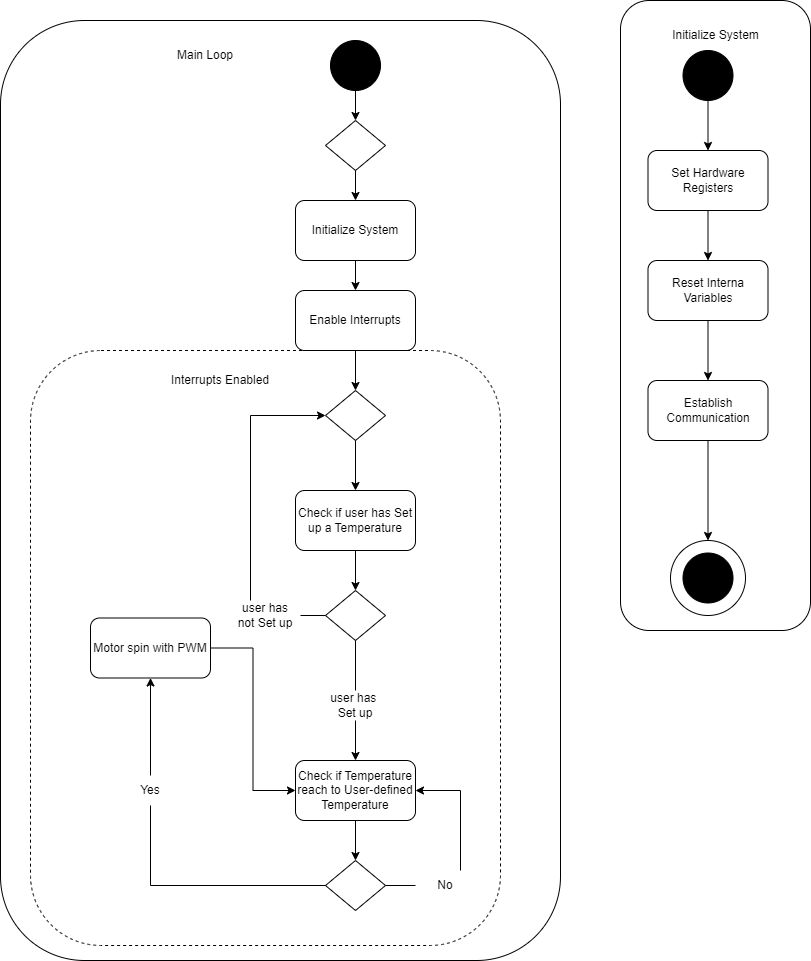

The diagram above was exported from draw.io. Its source (the exported page's mxGraphModel, read from the mxfile embedded in the PNG):
<mxGraphModel dx="1434" dy="732" grid="1" gridSize="10" guides="1" tooltips="1" connect="1" arrows="1" fold="1" page="1" pageScale="1" pageWidth="850" pageHeight="1100" math="0" shadow="0">
  <root>
    <mxCell id="0" />
    <mxCell id="1" parent="0" />
    <mxCell id="aDM5pnyQMB4RwAWebewc-2" value="" style="rounded=1;whiteSpace=wrap;html=1;fillColor=none;" parent="1" vertex="1">
      <mxGeometry x="650" y="90" width="190" height="630" as="geometry" />
    </mxCell>
    <mxCell id="aDM5pnyQMB4RwAWebewc-3" value="Initialize System" style="text;strokeColor=none;align=center;fillColor=none;html=1;verticalAlign=middle;whiteSpace=wrap;rounded=0;" parent="1" vertex="1">
      <mxGeometry x="692.5" y="110" width="105" height="30" as="geometry" />
    </mxCell>
    <mxCell id="aDM5pnyQMB4RwAWebewc-7" value="" style="edgeStyle=orthogonalEdgeStyle;rounded=0;orthogonalLoop=1;jettySize=auto;html=1;" parent="1" source="aDM5pnyQMB4RwAWebewc-4" target="aDM5pnyQMB4RwAWebewc-6" edge="1">
      <mxGeometry relative="1" as="geometry" />
    </mxCell>
    <mxCell id="aDM5pnyQMB4RwAWebewc-4" value="" style="ellipse;whiteSpace=wrap;html=1;aspect=fixed;fillColor=#000000;" parent="1" vertex="1">
      <mxGeometry x="712.5" y="140" width="50" height="50" as="geometry" />
    </mxCell>
    <mxCell id="aDM5pnyQMB4RwAWebewc-15" value="" style="edgeStyle=orthogonalEdgeStyle;rounded=0;orthogonalLoop=1;jettySize=auto;html=1;" parent="1" source="aDM5pnyQMB4RwAWebewc-6" target="aDM5pnyQMB4RwAWebewc-8" edge="1">
      <mxGeometry relative="1" as="geometry" />
    </mxCell>
    <mxCell id="aDM5pnyQMB4RwAWebewc-6" value="Set Hardware Registers" style="rounded=1;whiteSpace=wrap;html=1;fillColor=none;" parent="1" vertex="1">
      <mxGeometry x="677.5" y="240" width="120" height="60" as="geometry" />
    </mxCell>
    <mxCell id="aDM5pnyQMB4RwAWebewc-11" value="" style="edgeStyle=orthogonalEdgeStyle;rounded=0;orthogonalLoop=1;jettySize=auto;html=1;" parent="1" source="aDM5pnyQMB4RwAWebewc-8" target="aDM5pnyQMB4RwAWebewc-9" edge="1">
      <mxGeometry relative="1" as="geometry" />
    </mxCell>
    <mxCell id="aDM5pnyQMB4RwAWebewc-8" value="Reset Interna Variables" style="rounded=1;whiteSpace=wrap;html=1;fillColor=none;" parent="1" vertex="1">
      <mxGeometry x="677.5" y="350" width="120" height="60" as="geometry" />
    </mxCell>
    <mxCell id="aDM5pnyQMB4RwAWebewc-14" value="" style="edgeStyle=orthogonalEdgeStyle;rounded=0;orthogonalLoop=1;jettySize=auto;html=1;" parent="1" source="aDM5pnyQMB4RwAWebewc-9" target="aDM5pnyQMB4RwAWebewc-13" edge="1">
      <mxGeometry relative="1" as="geometry" />
    </mxCell>
    <mxCell id="aDM5pnyQMB4RwAWebewc-9" value="Establish&lt;br&gt;Communication" style="rounded=1;whiteSpace=wrap;html=1;fillColor=none;" parent="1" vertex="1">
      <mxGeometry x="677.5" y="470" width="120" height="60" as="geometry" />
    </mxCell>
    <mxCell id="aDM5pnyQMB4RwAWebewc-12" value="" style="ellipse;whiteSpace=wrap;html=1;aspect=fixed;fillColor=#000000;" parent="1" vertex="1">
      <mxGeometry x="712.5" y="642.5" width="50" height="50" as="geometry" />
    </mxCell>
    <mxCell id="aDM5pnyQMB4RwAWebewc-13" value="" style="ellipse;whiteSpace=wrap;html=1;aspect=fixed;fillColor=none;" parent="1" vertex="1">
      <mxGeometry x="700" y="630" width="75" height="75" as="geometry" />
    </mxCell>
    <mxCell id="aDM5pnyQMB4RwAWebewc-17" value="" style="rounded=1;whiteSpace=wrap;html=1;fillColor=none;" parent="1" vertex="1">
      <mxGeometry x="30" y="110" width="560" height="940" as="geometry" />
    </mxCell>
    <mxCell id="aDM5pnyQMB4RwAWebewc-18" value="Main Loop" style="text;strokeColor=none;align=center;fillColor=none;html=1;verticalAlign=middle;whiteSpace=wrap;rounded=0;" parent="1" vertex="1">
      <mxGeometry x="205" y="130" width="60" height="30" as="geometry" />
    </mxCell>
    <mxCell id="aDM5pnyQMB4RwAWebewc-22" value="" style="edgeStyle=orthogonalEdgeStyle;rounded=0;orthogonalLoop=1;jettySize=auto;html=1;" parent="1" source="aDM5pnyQMB4RwAWebewc-19" target="aDM5pnyQMB4RwAWebewc-20" edge="1">
      <mxGeometry relative="1" as="geometry" />
    </mxCell>
    <mxCell id="aDM5pnyQMB4RwAWebewc-19" value="" style="ellipse;whiteSpace=wrap;html=1;aspect=fixed;fillColor=#000000;" parent="1" vertex="1">
      <mxGeometry x="360" y="130" width="50" height="50" as="geometry" />
    </mxCell>
    <mxCell id="aDM5pnyQMB4RwAWebewc-24" value="" style="edgeStyle=orthogonalEdgeStyle;rounded=0;orthogonalLoop=1;jettySize=auto;html=1;" parent="1" source="aDM5pnyQMB4RwAWebewc-20" target="aDM5pnyQMB4RwAWebewc-23" edge="1">
      <mxGeometry relative="1" as="geometry" />
    </mxCell>
    <mxCell id="aDM5pnyQMB4RwAWebewc-20" value="" style="rhombus;whiteSpace=wrap;html=1;fillColor=none;" parent="1" vertex="1">
      <mxGeometry x="355" y="210" width="60" height="50" as="geometry" />
    </mxCell>
    <mxCell id="aDM5pnyQMB4RwAWebewc-26" value="" style="edgeStyle=orthogonalEdgeStyle;rounded=0;orthogonalLoop=1;jettySize=auto;html=1;" parent="1" source="aDM5pnyQMB4RwAWebewc-23" target="aDM5pnyQMB4RwAWebewc-25" edge="1">
      <mxGeometry relative="1" as="geometry" />
    </mxCell>
    <mxCell id="aDM5pnyQMB4RwAWebewc-23" value="Initialize System" style="rounded=1;whiteSpace=wrap;html=1;fillColor=none;" parent="1" vertex="1">
      <mxGeometry x="325" y="290" width="120" height="60" as="geometry" />
    </mxCell>
    <mxCell id="aDM5pnyQMB4RwAWebewc-29" value="" style="edgeStyle=orthogonalEdgeStyle;rounded=0;orthogonalLoop=1;jettySize=auto;html=1;" parent="1" source="aDM5pnyQMB4RwAWebewc-25" target="aDM5pnyQMB4RwAWebewc-27" edge="1">
      <mxGeometry relative="1" as="geometry" />
    </mxCell>
    <mxCell id="aDM5pnyQMB4RwAWebewc-25" value="Enable Interrupts" style="rounded=1;whiteSpace=wrap;html=1;fillColor=none;" parent="1" vertex="1">
      <mxGeometry x="325" y="380" width="120" height="60" as="geometry" />
    </mxCell>
    <mxCell id="aDM5pnyQMB4RwAWebewc-34" value="" style="edgeStyle=orthogonalEdgeStyle;rounded=0;orthogonalLoop=1;jettySize=auto;html=1;" parent="1" source="aDM5pnyQMB4RwAWebewc-27" target="aDM5pnyQMB4RwAWebewc-32" edge="1">
      <mxGeometry relative="1" as="geometry" />
    </mxCell>
    <mxCell id="aDM5pnyQMB4RwAWebewc-27" value="" style="rhombus;whiteSpace=wrap;html=1;fillColor=none;" parent="1" vertex="1">
      <mxGeometry x="355" y="480" width="60" height="50" as="geometry" />
    </mxCell>
    <mxCell id="aDM5pnyQMB4RwAWebewc-30" value="" style="rounded=1;whiteSpace=wrap;html=1;fillColor=none;dashed=1;" parent="1" vertex="1">
      <mxGeometry x="60" y="440" width="470" height="595" as="geometry" />
    </mxCell>
    <mxCell id="aDM5pnyQMB4RwAWebewc-31" value="Interrupts Enabled" style="text;strokeColor=none;align=center;fillColor=none;html=1;verticalAlign=middle;whiteSpace=wrap;rounded=0;" parent="1" vertex="1">
      <mxGeometry x="190" y="455" width="120" height="30" as="geometry" />
    </mxCell>
    <mxCell id="aDM5pnyQMB4RwAWebewc-36" value="" style="edgeStyle=orthogonalEdgeStyle;rounded=0;orthogonalLoop=1;jettySize=auto;html=1;" parent="1" source="aDM5pnyQMB4RwAWebewc-32" target="aDM5pnyQMB4RwAWebewc-35" edge="1">
      <mxGeometry relative="1" as="geometry" />
    </mxCell>
    <mxCell id="aDM5pnyQMB4RwAWebewc-32" value="Check if user has Set up a Temperature" style="rounded=1;whiteSpace=wrap;html=1;fillColor=none;" parent="1" vertex="1">
      <mxGeometry x="325" y="580" width="120" height="60" as="geometry" />
    </mxCell>
    <mxCell id="aDM5pnyQMB4RwAWebewc-35" value="" style="rhombus;whiteSpace=wrap;html=1;fillColor=none;" parent="1" vertex="1">
      <mxGeometry x="355" y="680" width="60" height="50" as="geometry" />
    </mxCell>
    <mxCell id="aDM5pnyQMB4RwAWebewc-54" style="edgeStyle=orthogonalEdgeStyle;rounded=0;orthogonalLoop=1;jettySize=auto;html=1;entryX=0;entryY=0.5;entryDx=0;entryDy=0;exitX=0.25;exitY=0;exitDx=0;exitDy=0;" parent="1" source="aDM5pnyQMB4RwAWebewc-37" target="aDM5pnyQMB4RwAWebewc-27" edge="1">
      <mxGeometry relative="1" as="geometry">
        <mxPoint x="280" y="660" as="sourcePoint" />
        <Array as="points">
          <mxPoint x="280" y="505" />
        </Array>
      </mxGeometry>
    </mxCell>
    <mxCell id="aDM5pnyQMB4RwAWebewc-37" value="user has not Set up" style="text;strokeColor=none;align=center;fillColor=none;html=1;verticalAlign=middle;whiteSpace=wrap;rounded=0;" parent="1" vertex="1">
      <mxGeometry x="265" y="690" width="60" height="30" as="geometry" />
    </mxCell>
    <mxCell id="aDM5pnyQMB4RwAWebewc-39" value="" style="endArrow=none;html=1;rounded=0;exitX=0;exitY=0.5;exitDx=0;exitDy=0;" parent="1" source="aDM5pnyQMB4RwAWebewc-35" edge="1">
      <mxGeometry width="50" height="50" relative="1" as="geometry">
        <mxPoint x="490" y="790" as="sourcePoint" />
        <mxPoint x="330" y="705" as="targetPoint" />
      </mxGeometry>
    </mxCell>
    <mxCell id="aDM5pnyQMB4RwAWebewc-46" value="" style="edgeStyle=orthogonalEdgeStyle;rounded=0;orthogonalLoop=1;jettySize=auto;html=1;" parent="1" source="aDM5pnyQMB4RwAWebewc-42" target="aDM5pnyQMB4RwAWebewc-45" edge="1">
      <mxGeometry relative="1" as="geometry" />
    </mxCell>
    <mxCell id="aDM5pnyQMB4RwAWebewc-42" value="user has&amp;nbsp; Set up" style="text;strokeColor=none;align=center;fillColor=none;html=1;verticalAlign=middle;whiteSpace=wrap;rounded=0;" parent="1" vertex="1">
      <mxGeometry x="355" y="780" width="60" height="30" as="geometry" />
    </mxCell>
    <mxCell id="aDM5pnyQMB4RwAWebewc-44" value="" style="endArrow=none;html=1;rounded=0;entryX=0.5;entryY=1;entryDx=0;entryDy=0;" parent="1" source="aDM5pnyQMB4RwAWebewc-42" target="aDM5pnyQMB4RwAWebewc-35" edge="1">
      <mxGeometry width="50" height="50" relative="1" as="geometry">
        <mxPoint x="490" y="790" as="sourcePoint" />
        <mxPoint x="540" y="740" as="targetPoint" />
      </mxGeometry>
    </mxCell>
    <mxCell id="aDM5pnyQMB4RwAWebewc-52" value="" style="edgeStyle=orthogonalEdgeStyle;rounded=0;orthogonalLoop=1;jettySize=auto;html=1;" parent="1" source="aDM5pnyQMB4RwAWebewc-45" target="aDM5pnyQMB4RwAWebewc-50" edge="1">
      <mxGeometry relative="1" as="geometry" />
    </mxCell>
    <mxCell id="aDM5pnyQMB4RwAWebewc-45" value="Check if Temperature reach to User-defined Temperature" style="rounded=1;whiteSpace=wrap;html=1;fillColor=none;" parent="1" vertex="1">
      <mxGeometry x="325" y="850" width="120" height="60" as="geometry" />
    </mxCell>
    <mxCell id="7gY2F9klCc2f14ZBWzKG-2" value="" style="edgeStyle=orthogonalEdgeStyle;rounded=0;orthogonalLoop=1;jettySize=auto;html=1;" parent="1" source="aDM5pnyQMB4RwAWebewc-47" target="7gY2F9klCc2f14ZBWzKG-1" edge="1">
      <mxGeometry relative="1" as="geometry" />
    </mxCell>
    <mxCell id="aDM5pnyQMB4RwAWebewc-47" value="Yes" style="text;strokeColor=none;align=center;fillColor=none;html=1;verticalAlign=middle;whiteSpace=wrap;rounded=0;" parent="1" vertex="1">
      <mxGeometry x="150" y="865" width="60" height="30" as="geometry" />
    </mxCell>
    <mxCell id="aDM5pnyQMB4RwAWebewc-50" value="" style="rhombus;whiteSpace=wrap;html=1;fillColor=none;" parent="1" vertex="1">
      <mxGeometry x="355" y="950" width="60" height="50" as="geometry" />
    </mxCell>
    <mxCell id="aDM5pnyQMB4RwAWebewc-51" value="" style="endArrow=none;html=1;rounded=0;entryX=0;entryY=0.5;entryDx=0;entryDy=0;exitX=0.5;exitY=1;exitDx=0;exitDy=0;" parent="1" source="aDM5pnyQMB4RwAWebewc-47" target="aDM5pnyQMB4RwAWebewc-50" edge="1">
      <mxGeometry width="50" height="50" relative="1" as="geometry">
        <mxPoint x="420" y="700" as="sourcePoint" />
        <mxPoint x="470" y="650" as="targetPoint" />
        <Array as="points">
          <mxPoint x="180" y="975" />
        </Array>
      </mxGeometry>
    </mxCell>
    <mxCell id="aDM5pnyQMB4RwAWebewc-58" style="edgeStyle=orthogonalEdgeStyle;rounded=0;orthogonalLoop=1;jettySize=auto;html=1;entryX=1;entryY=0.5;entryDx=0;entryDy=0;" parent="1" source="aDM5pnyQMB4RwAWebewc-56" target="aDM5pnyQMB4RwAWebewc-45" edge="1">
      <mxGeometry relative="1" as="geometry">
        <Array as="points">
          <mxPoint x="490" y="880" />
        </Array>
      </mxGeometry>
    </mxCell>
    <mxCell id="aDM5pnyQMB4RwAWebewc-56" value="No" style="text;strokeColor=none;align=center;fillColor=none;html=1;verticalAlign=middle;whiteSpace=wrap;rounded=0;" parent="1" vertex="1">
      <mxGeometry x="445" y="960" width="60" height="30" as="geometry" />
    </mxCell>
    <mxCell id="aDM5pnyQMB4RwAWebewc-57" value="" style="endArrow=none;html=1;rounded=0;exitX=1;exitY=0.5;exitDx=0;exitDy=0;entryX=0;entryY=0.5;entryDx=0;entryDy=0;" parent="1" source="aDM5pnyQMB4RwAWebewc-50" target="aDM5pnyQMB4RwAWebewc-56" edge="1">
      <mxGeometry width="50" height="50" relative="1" as="geometry">
        <mxPoint x="420" y="700" as="sourcePoint" />
        <mxPoint x="470" y="650" as="targetPoint" />
      </mxGeometry>
    </mxCell>
    <mxCell id="7gY2F9klCc2f14ZBWzKG-3" style="edgeStyle=orthogonalEdgeStyle;rounded=0;orthogonalLoop=1;jettySize=auto;html=1;entryX=0;entryY=0.5;entryDx=0;entryDy=0;" parent="1" source="7gY2F9klCc2f14ZBWzKG-1" target="aDM5pnyQMB4RwAWebewc-45" edge="1">
      <mxGeometry relative="1" as="geometry" />
    </mxCell>
    <mxCell id="7gY2F9klCc2f14ZBWzKG-1" value="Motor spin with PWM" style="rounded=1;whiteSpace=wrap;html=1;fillColor=none;" parent="1" vertex="1">
      <mxGeometry x="120" y="707.5" width="120" height="60" as="geometry" />
    </mxCell>
  </root>
</mxGraphModel>